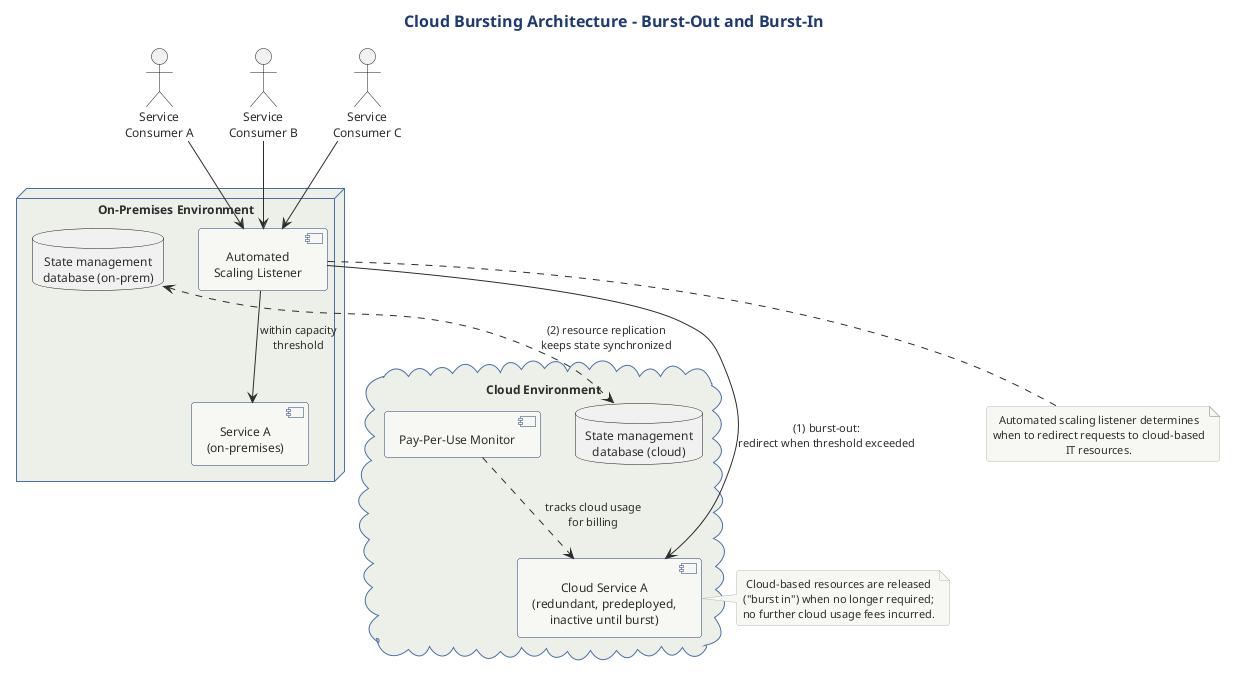

The diagram above was rendered by PlantUML. Its source (embedded in the PNG):
@startuml
title Cloud Bursting Architecture - Burst-Out and Burst-In

!include ../../../../../../tooling/styles/plantuml/structural/deployment-diagram-style.iuml

actor "Service\nConsumer A" as SCA
actor "Service\nConsumer B" as SCB
actor "Service\nConsumer C" as SCC

node "On-Premises Environment" as OnPrem {
  component "Service A\n(on-premises)" as SA
  database "State management\ndatabase (on-prem)" as DB1
  component "Automated\nScaling Listener" as ASL
}

cloud "Cloud Environment" as Cloud {
  component "Cloud Service A\n(redundant, predeployed,\ninactive until burst)" as CSA
  database "State management\ndatabase (cloud)" as DB2
  component "Pay-Per-Use Monitor" as PPM
}

SCA --> ASL
SCB --> ASL
SCC --> ASL

ASL --> SA : within capacity\nthreshold
ASL --> CSA : (1) burst-out:\nredirect when threshold exceeded

DB1 <..> DB2 : (2) resource replication\nkeeps state synchronized

PPM ..> CSA : tracks cloud usage\nfor billing

note right of CSA
  Cloud-based resources are released
  ("burst in") when no longer required;
  no further cloud usage fees incurred.
end note

note bottom of ASL
  Automated scaling listener determines
  when to redirect requests to cloud-based
  IT resources.
end note

@enduml